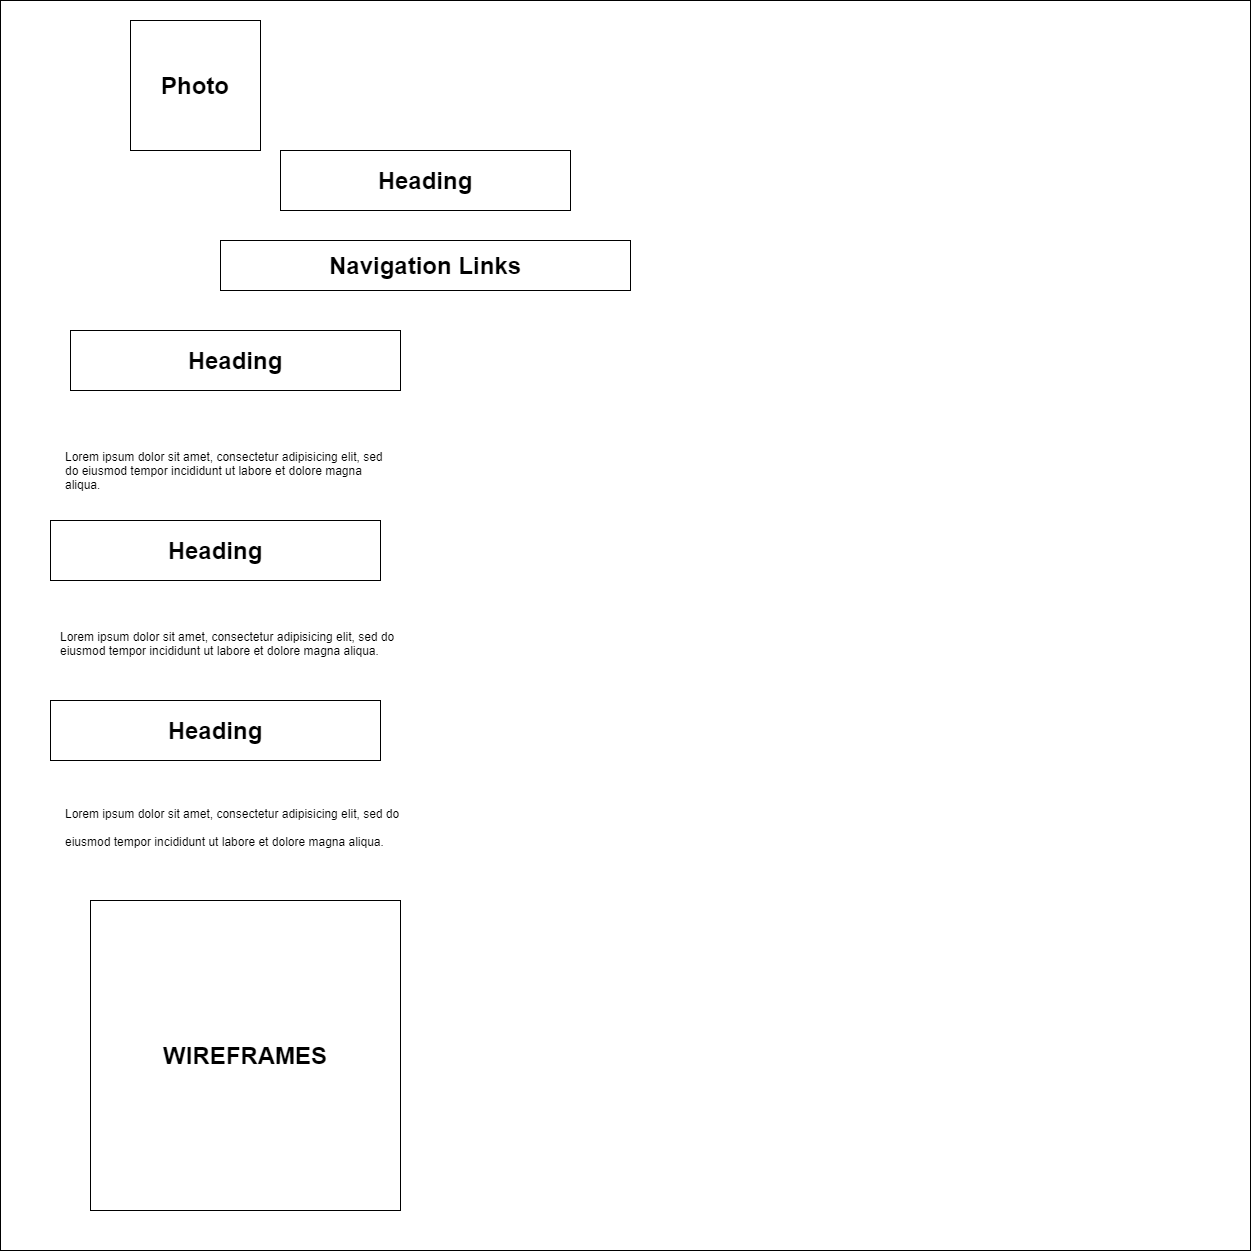

The diagram above was exported from draw.io. Its source (the exported page's mxGraphModel, read from the mxfile embedded in the PNG):
<mxGraphModel dx="868" dy="393" grid="1" gridSize="10" guides="1" tooltips="1" connect="1" arrows="1" fold="1" page="1" pageScale="1" pageWidth="850" pageHeight="1100" math="0" shadow="0">
  <root>
    <mxCell id="0" />
    <mxCell id="1" parent="0" />
    <mxCell id="SjcDUVV6j9KyLv9haR2O-1" value="&lt;h1&gt;Navigation Links&lt;/h1&gt;" style="rounded=0;whiteSpace=wrap;html=1;" vertex="1" parent="1">
      <mxGeometry x="270" y="350" width="410" height="50" as="geometry" />
    </mxCell>
    <mxCell id="SjcDUVV6j9KyLv9haR2O-2" value="&lt;h1&gt;Photo&lt;/h1&gt;" style="whiteSpace=wrap;html=1;aspect=fixed;" vertex="1" parent="1">
      <mxGeometry x="180" y="130" width="130" height="130" as="geometry" />
    </mxCell>
    <mxCell id="SjcDUVV6j9KyLv9haR2O-3" value="&lt;h1&gt;Heading&lt;/h1&gt;" style="rounded=0;whiteSpace=wrap;html=1;" vertex="1" parent="1">
      <mxGeometry x="330" y="260" width="290" height="60" as="geometry" />
    </mxCell>
    <mxCell id="SjcDUVV6j9KyLv9haR2O-4" value="" style="whiteSpace=wrap;html=1;aspect=fixed;fillColor=none;" vertex="1" parent="1">
      <mxGeometry x="50" y="110" width="1250" height="1250" as="geometry" />
    </mxCell>
    <mxCell id="SjcDUVV6j9KyLv9haR2O-5" value="&lt;h1&gt;Heading&lt;/h1&gt;" style="rounded=0;whiteSpace=wrap;html=1;fillColor=none;" vertex="1" parent="1">
      <mxGeometry x="100" y="630" width="330" height="60" as="geometry" />
    </mxCell>
    <mxCell id="SjcDUVV6j9KyLv9haR2O-6" value="&lt;h1&gt;Heading&lt;/h1&gt;" style="rounded=0;whiteSpace=wrap;html=1;fillColor=none;" vertex="1" parent="1">
      <mxGeometry x="120" y="440" width="330" height="60" as="geometry" />
    </mxCell>
    <mxCell id="SjcDUVV6j9KyLv9haR2O-7" value="&lt;h1&gt;Heading&lt;/h1&gt;" style="rounded=0;whiteSpace=wrap;html=1;fillColor=none;" vertex="1" parent="1">
      <mxGeometry x="100" y="810" width="330" height="60" as="geometry" />
    </mxCell>
    <mxCell id="SjcDUVV6j9KyLv9haR2O-8" value="&lt;h1&gt;&lt;br&gt;&lt;/h1&gt;&lt;p&gt;Lorem ipsum dolor sit amet, consectetur adipisicing elit, sed do eiusmod tempor incididunt ut labore et dolore magna aliqua.&lt;/p&gt;" style="text;html=1;strokeColor=none;fillColor=none;spacing=5;spacingTop=-20;whiteSpace=wrap;overflow=hidden;rounded=0;" vertex="1" parent="1">
      <mxGeometry x="105" y="690" width="360" height="120" as="geometry" />
    </mxCell>
    <mxCell id="SjcDUVV6j9KyLv9haR2O-9" value="&lt;h1&gt;&lt;span style=&quot;font-size: 12px ; font-weight: normal&quot;&gt;Lorem ipsum dolor sit amet, consectetur adipisicing elit, sed do eiusmod tempor incididunt ut labore et dolore magna aliqua.&lt;/span&gt;&lt;br&gt;&lt;/h1&gt;" style="text;html=1;strokeColor=none;fillColor=none;spacing=5;spacingTop=-20;whiteSpace=wrap;overflow=hidden;rounded=0;" vertex="1" parent="1">
      <mxGeometry x="110" y="900" width="380" height="120" as="geometry" />
    </mxCell>
    <mxCell id="SjcDUVV6j9KyLv9haR2O-10" value="&lt;h1&gt;&lt;br&gt;&lt;/h1&gt;&lt;p&gt;Lorem ipsum dolor sit amet, consectetur adipisicing elit, sed do eiusmod tempor incididunt ut labore et dolore magna aliqua.&lt;/p&gt;" style="text;html=1;strokeColor=none;fillColor=none;spacing=5;spacingTop=-20;whiteSpace=wrap;overflow=hidden;rounded=0;" vertex="1" parent="1">
      <mxGeometry x="110" y="510" width="330" height="120" as="geometry" />
    </mxCell>
    <mxCell id="SjcDUVV6j9KyLv9haR2O-13" value="&lt;h1&gt;WIREFRAMES&lt;/h1&gt;" style="whiteSpace=wrap;html=1;aspect=fixed;fillColor=none;" vertex="1" parent="1">
      <mxGeometry x="140" y="1010" width="310" height="310" as="geometry" />
    </mxCell>
  </root>
</mxGraphModel>